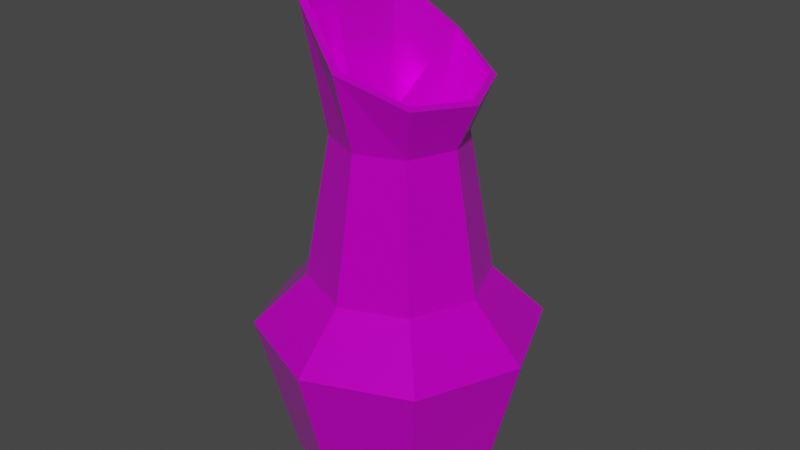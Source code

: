 # Source: emptyPot.blend  (saved by Blender 3.1.7; exported with 4.5.12 LTS)
import bpy
from mathutils import Matrix  # noqa: F401  (used for matrix-valued properties, if any)

bpy.ops.wm.read_factory_settings(use_empty=True)
scene = bpy.context.scene
scene.name = 'Scene'

# ---- images (referenced by path relative to the original .blend; pixels are not part of the script)
import os
ASSET_DIR = os.environ.get("B2B_ASSET_DIR", "")  # directory of the original .blend (textures are referenced by path, not embedded)
HERE = os.path.dirname(os.path.abspath(__file__))  # packed textures are extracted next to this script under _unpacked/

def load_image(name, relpath, width, height, colorspace="sRGB"):
    """Load a texture the original file referenced (path relative to the .blend, or extracted next to this script)."""
    p = next((c for c in (os.path.join(HERE, relpath), os.path.join(ASSET_DIR, relpath)) if relpath and os.path.exists(c)), "")
    if p:
        img = bpy.data.images.load(p, check_existing=True)
        img.name = name
    else:  # same state as the original file: an image datablock whose file is absent (Cycles renders it pink)
        img = bpy.data.images.new(name, width, height)
        img.source = "FILE"
        img.filepath = "//" + (relpath or name)
    img.colorspace_settings.name = colorspace
    return img
img_emptypottexture_png = load_image('emptyPotTexture.png', 'emptyPotTexture.png', 1024, 1024, 'sRGB')

# ---- materials (node trees are filled in below, after node groups)
mat_emptypotmat = bpy.data.materials.new('emptyPotMat')
mat_emptypotmat.alpha_threshold = 0.0
mat_emptypotmat.use_transparent_shadow = False
mat_emptypotmat.line_color = (0.0, 0.0, 0.0, 1.0)

# ---- material node trees
mat_emptypotmat.use_nodes = True; mat_emptypotmat.node_tree.nodes.clear()
_N = mat_emptypotmat.node_tree.nodes; _L = mat_emptypotmat.node_tree.links
n0 = _N.new('ShaderNodeOutputMaterial'); n0.name = 'Material Output'; n0.location = (300, 300)
n1 = _N.new('ShaderNodeBsdfPrincipled'); n1.name = 'Principled BSDF'; n1.location = (10, 300)
n1.distribution = 'GGX'
n1.subsurface_method = 'RANDOM_WALK_SKIN'
n1.inputs[1].default_value = 0.4803
n1.inputs[2].default_value = 0.1874
n1.inputs[3].default_value = 1.45
n1.inputs[27].default_value = (0.0, 0.0, 0.0, 1.0)
n1.inputs[28].default_value = 1.0
n2 = _N.new('ShaderNodeTexImage'); n2.name = 'Image Texture'; n2.location = (-280, 280)
n2.image = img_emptypottexture_png
n2.interpolation = 'Closest'
_L.new(n1.outputs[0], n0.inputs[0])
_L.new(n2.outputs[0], n1.inputs[0])
n0.is_active_output = True

# ---- world
world_world = bpy.data.worlds.new('World'); scene.world = world_world
world_world.use_nodes = True; world_world.node_tree.nodes.clear()
_N = world_world.node_tree.nodes; _L = world_world.node_tree.links
n0 = _N.new('ShaderNodeOutputWorld'); n0.name = 'World Output'; n0.location = (300, 300)
n1 = _N.new('ShaderNodeBackground'); n1.name = 'Background'; n1.location = (10, 300)
n1.inputs[0].default_value = (0.05088, 0.05088, 0.05088, 1.0)
_L.new(n1.outputs[0], n0.inputs[0])
n0.is_active_output = True
world_world.color = (0.05088, 0.05088, 0.05088)
world_world.use_sun_shadow = False
world_world.sun_shadow_jitter_overblur = 0.0

# ---- meshes
me_cylinder = bpy.data.meshes.new('Cylinder')
me_cylinder.from_pydata([(-2.551e-10, 0.07261, 0.0), (-3.677e-10, 0.06052, 0.2964), (0.05134, 0.05134, 0.0), (0.04279, 0.04279, 0.2786), (0.07261, -3.429e-09, 0.0), (0.06052, -3.238e-09, 0.2747), (0.05134, -0.05134, 0.0), (0.04279, -0.04279, 0.2786), (-6.603e-09, -0.07261, 0.0), (-5.658e-09, -0.06052, 0.2964), (-0.05134, -0.05134, 0.0), (-0.04279, -0.04279, 0.3298), (-0.07261, 6.107e-10, 0.0), (-0.06052, 1.288e-10, 0.3513), (-0.05134, 0.05134, 0.0), (-0.04279, 0.04279, 0.3298), (0.0, 0.1, 0.1061), (4.294e-10, 0.06288, 0.1422), (-6.796e-11, 0.04524, 0.242), (0.03199, 0.03199, 0.242), (0.04446, 0.04446, 0.1422), (0.07071, 0.07071, 0.1061), (0.04524, -2.363e-09, 0.242), (0.06288, -2.916e-09, 0.1422), (0.1, -4.371e-09, 0.1061), (0.03199, -0.03199, 0.242), (0.04446, -0.04446, 0.1422), (0.07071, -0.07071, 0.1061), (-4.023e-09, -0.04524, 0.242), (-5.068e-09, -0.06288, 0.1422), (-8.742e-09, -0.1, 0.1061), (-0.03199, -0.03199, 0.242), (-0.04446, -0.04446, 0.1422), (-0.07071, -0.07071, 0.1061), (-0.04524, 1.543e-10, 0.242), (-0.06288, 5.825e-10, 0.1422), (-0.1, 1.192e-09, 0.1061), (-0.03199, 0.03199, 0.242), (-0.04446, 0.04446, 0.1422), (-0.07071, 0.07071, 0.1061), (0.0009932, 0.05577, 0.2976), (0.03987, 0.03915, 0.2804), (0.05595, -2.59e-09, 0.2768), (0.03987, -0.03915, 0.2804), (0.0009932, -0.05577, 0.2976), (-0.03867, -0.04009, 0.3307), (-0.05557, -2.36e-10, 0.3521), (-0.03867, 0.04009, 0.3307), (4.788e-10, 0.05856, 0.1397), (0.0002013, 0.04025, 0.2423), (0.02857, 0.02839, 0.2425), (0.04141, 0.04141, 0.1397), (0.04029, -2.014e-09, 0.2427), (0.05856, -2.916e-09, 0.1397), (0.02857, -0.02839, 0.2425), (0.04141, -0.04141, 0.1397), (0.0002013, -0.04025, 0.2423), (-4.624e-09, -0.05856, 0.1397), (-0.02835, -0.02857, 0.242), (-0.04141, -0.04141, 0.1397), (-0.04024, 4.523e-10, 0.242), (-0.05856, 1.027e-09, 0.1397), (-0.02835, 0.02857, 0.242), (-0.04141, 0.04141, 0.1397)], [], [(18, 1, 3, 19), (19, 3, 5, 22), (22, 5, 7, 25), (25, 7, 9, 28), (28, 9, 11, 31), (31, 11, 13, 34), (34, 13, 15, 37), (37, 15, 1, 18), (0, 2, 4, 6, 8, 10, 12, 14), (14, 39, 16, 0), (39, 38, 17, 16), (38, 37, 18, 17), (12, 36, 39, 14), (36, 35, 38, 39), (35, 34, 37, 38), (10, 33, 36, 12), (33, 32, 35, 36), (32, 31, 34, 35), (8, 30, 33, 10), (30, 29, 32, 33), (29, 28, 31, 32), (6, 27, 30, 8), (27, 26, 29, 30), (26, 25, 28, 29), (4, 24, 27, 6), (24, 23, 26, 27), (23, 22, 25, 26), (2, 21, 24, 4), (21, 20, 23, 24), (20, 19, 22, 23), (0, 16, 21, 2), (16, 17, 20, 21), (17, 18, 19, 20), (49, 50, 41, 40), (50, 52, 42, 41), (52, 54, 43, 42), (54, 56, 44, 43), (56, 58, 45, 44), (58, 60, 46, 45), (60, 62, 47, 46), (62, 49, 40, 47), (63, 48, 49, 62), (61, 63, 62, 60), (59, 61, 60, 58), (57, 59, 58, 56), (55, 57, 56, 54), (53, 55, 54, 52), (51, 53, 52, 50), (48, 51, 50, 49), (3, 1, 40, 41), (5, 3, 41, 42), (7, 5, 42, 43), (9, 7, 43, 44), (11, 9, 44, 45), (13, 11, 45, 46), (15, 13, 46, 47), (1, 15, 47, 40), (48, 63, 61, 59, 57, 55, 53, 51)])
_uv = me_cylinder.uv_layers.new(name='UVMap')
_uv.uv.foreach_set('vector', [0.1958, 0.1979, 0.1089, 0.1871, 0.1369, 0.1319, 0.1966, 0.1351, 0.1966, 0.1351, 0.1369, 0.1319, 0.1397, 0.06856, 0.1936, 0.0764, 0.1752, 0.8995, 0.1218, 0.9032, 0.124, 0.841, 0.1827, 0.8432, 0.1827, 0.8432, 0.124, 0.841, 0.1008, 0.784, 0.188, 0.7808, 0.188, 0.7808, 0.1008, 0.784, 0.05491, 0.725, 0.1879, 0.7174, 0.1879, 0.7174, 0.05491, 0.725, 0.005049, 0.6662, 0.1819, 0.6557, 0.1787, 0.3207, 0.004411, 0.2964, 0.05857, 0.2421, 0.1896, 0.2609, 0.1896, 0.2609, 0.05857, 0.2421, 0.1089, 0.1871, 0.1958, 0.1979, 0.721, 0.5988, 0.6584, 0.5362, 0.6584, 0.4477, 0.721, 0.3851, 0.8095, 0.3851, 0.8721, 0.4477, 0.8721, 0.5362, 0.8095, 0.5988, 0.6152, 0.2971, 0.4577, 0.2966, 0.4597, 0.2002, 0.6168, 0.2034, 0.4577, 0.2966, 0.3739, 0.2874, 0.3824, 0.2021, 0.4597, 0.2002, 0.3739, 0.2874, 0.1896, 0.2609, 0.1958, 0.1979, 0.3824, 0.2021, 0.621, 0.3887, 0.4422, 0.4173, 0.4577, 0.2966, 0.6152, 0.2971, 0.4422, 0.4173, 0.352, 0.3735, 0.3739, 0.2874, 0.4577, 0.2966, 0.352, 0.3735, 0.1787, 0.3207, 0.1896, 0.2609, 0.3739, 0.2874, 0.6108, 0.6852, 0.4451, 0.6843, 0.4245, 0.5758, 0.6131, 0.5866, 0.4451, 0.6843, 0.372, 0.6969, 0.3543, 0.6172, 0.4245, 0.5758, 0.372, 0.6969, 0.1879, 0.7174, 0.1819, 0.6557, 0.3543, 0.6172, 0.6091, 0.7802, 0.4517, 0.7776, 0.4451, 0.6843, 0.6108, 0.6852, 0.4517, 0.7776, 0.3745, 0.7803, 0.372, 0.6969, 0.4451, 0.6843, 0.3745, 0.7803, 0.188, 0.7808, 0.1879, 0.7174, 0.372, 0.6969, 0.6074, 0.8738, 0.4501, 0.8735, 0.4517, 0.7776, 0.6091, 0.7802, 0.4501, 0.8735, 0.3668, 0.8648, 0.3745, 0.7803, 0.4517, 0.7776, 0.3668, 0.8648, 0.1827, 0.8432, 0.188, 0.7808, 0.3745, 0.7803, 0.6131, 0.9651, 0.4351, 0.9933, 0.4501, 0.8735, 0.6074, 0.8738, 0.4351, 0.9933, 0.3457, 0.95, 0.3668, 0.8648, 0.4501, 0.8735, 0.3457, 0.95, 0.1752, 0.8995, 0.1827, 0.8432, 0.3668, 0.8648, 0.6186, 0.1088, 0.4538, 0.1073, 0.434, 0.0002006, 0.621, 0.01103, 0.4538, 0.1073, 0.381, 0.1191, 0.3643, 0.04079, 0.434, 0.0002006, 0.381, 0.1191, 0.1966, 0.1351, 0.1936, 0.0764, 0.3643, 0.04079, 0.6168, 0.2034, 0.4597, 0.2002, 0.4538, 0.1073, 0.6186, 0.1088, 0.4597, 0.2002, 0.3824, 0.2021, 0.381, 0.1191, 0.4538, 0.1073, 0.3824, 0.2021, 0.1958, 0.1979, 0.1966, 0.1351, 0.381, 0.1191, 0.8586, 0.8211, 0.8046, 0.8196, 0.7966, 0.7547, 0.8554, 0.7265, 0.8046, 0.8196, 0.7536, 0.8212, 0.7385, 0.7694, 0.7966, 0.7547, 0.7444, 0.1823, 0.7955, 0.1838, 0.7874, 0.2488, 0.7294, 0.2341, 0.7955, 0.1838, 0.8494, 0.1824, 0.8462, 0.277, 0.7874, 0.2488, 0.8494, 0.1824, 0.9026, 0.1804, 0.9104, 0.3253, 0.8462, 0.277, 0.9026, 0.1804, 0.9523, 0.1798, 0.9816, 0.3501, 0.9104, 0.3253, 0.9614, 0.8237, 0.9117, 0.8231, 0.9195, 0.6782, 0.9907, 0.6533, 0.9117, 0.8231, 0.8586, 0.8211, 0.8554, 0.7265, 0.9195, 0.6782, 0.9201, 0.9937, 0.8521, 0.994, 0.8586, 0.8211, 0.9117, 0.8231, 0.9907, 0.9858, 0.9201, 0.9937, 0.9117, 0.8231, 0.9614, 0.8237, 0.9109, 0.009736, 0.9816, 0.01764, 0.9523, 0.1798, 0.9026, 0.1804, 0.843, 0.009502, 0.9109, 0.009736, 0.9026, 0.1804, 0.8494, 0.1824, 0.7769, 0.0147, 0.843, 0.009502, 0.8494, 0.1824, 0.7955, 0.1838, 0.7128, 0.02474, 0.7769, 0.0147, 0.7955, 0.1838, 0.7444, 0.1823, 0.7861, 0.9888, 0.722, 0.9787, 0.7536, 0.8212, 0.8046, 0.8196, 0.8521, 0.994, 0.7861, 0.9888, 0.8046, 0.8196, 0.8586, 0.8211, 0.1369, 0.1319, 0.1089, 0.1871, 0.1038, 0.1829, 0.1309, 0.1302, 0.1397, 0.06856, 0.1369, 0.1319, 0.1309, 0.1302, 0.1332, 0.07096, 0.124, 0.841, 0.1218, 0.9032, 0.1156, 0.9003, 0.1179, 0.8422, 0.1008, 0.784, 0.124, 0.841, 0.1179, 0.8422, 0.09533, 0.7878, 0.05491, 0.725, 0.1008, 0.784, 0.09533, 0.7878, 0.04969, 0.7299, 0.005049, 0.6662, 0.05491, 0.725, 0.04969, 0.7299, 0.0002006, 0.6736, 0.05857, 0.2421, 0.004411, 0.2964, 0.0002006, 0.2886, 0.05377, 0.2368, 0.1089, 0.1871, 0.05857, 0.2421, 0.05377, 0.2368, 0.1038, 0.1829, 0.0617, 0.5225, 0.0617, 0.4511, 0.1122, 0.4006, 0.1835, 0.4006, 0.234, 0.4511, 0.234, 0.5225, 0.1835, 0.5729, 0.1122, 0.5729])
me_cylinder.materials.append(mat_emptypotmat)
me_cylinder.use_remesh_fix_poles = True
me_cylinder.use_remesh_preserve_attributes = False
me_cylinder.update()

# ---- objects
ob_cylinder = bpy.data.objects.new('Cylinder', me_cylinder)

# ---- transforms, parenting, visibility, modifiers, constraints
ob_cylinder.location = (0.0, 0.0, 0.0)

# ---- collection membership
scene.collection.objects.link(ob_cylinder)

# ---- scene / render settings (as saved in the file)
scene.frame_start = 1; scene.frame_end = 250; scene.frame_set(1)
scene.render.engine = 'BLENDER_EEVEE_NEXT'
scene.cycles.sampling_pattern = 'TABULATED_SOBOL'
scene.cycles.use_light_tree = False
scene.view_settings.view_transform = 'Filmic'
bpy.context.view_layer.update()

# ---- added for rendering (the .blend has no active camera and no usable light): camera, sun
cam_auto = bpy.data.cameras.new('AutoCamera')
cam_auto.lens = 50.0
cam_auto.sensor_width = 36.0
cam_auto.clip_end = 1000.0
ob_auto_camera = bpy.data.objects.new('AutoCamera', cam_auto)
scene.collection.objects.link(ob_auto_camera)
ob_auto_camera.location = (0.417829, -0.501395, 0.510289)
ob_auto_camera.rotation_euler = (1.09748, -7.21219e-08, 0.694738)
scene.camera = ob_auto_camera
light_auto_sun = bpy.data.lights.new('AutoSun', 'SUN')
light_auto_sun.energy = 3.0
light_auto_sun.angle = 0.0523599
ob_auto_sun = bpy.data.objects.new('AutoSun', light_auto_sun)
scene.collection.objects.link(ob_auto_sun)
ob_auto_sun.rotation_euler = (0.872665, 0.174533, 0.523599)
bpy.context.view_layer.update()
